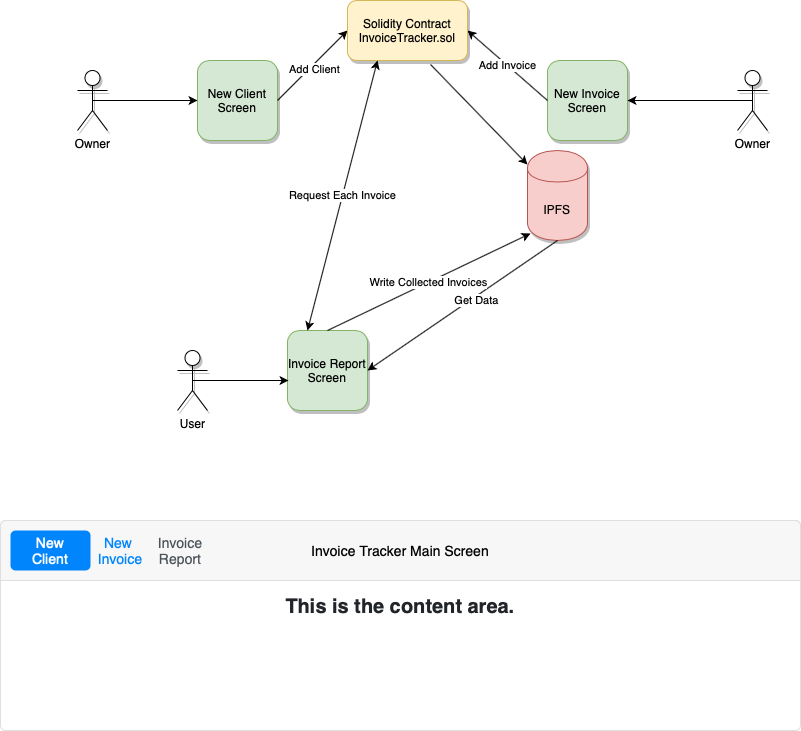

The diagram above was exported from draw.io. Its source (the exported page's mxGraphModel, read from the mxfile embedded in the PNG):
<mxGraphModel dx="1150" dy="839" grid="1" gridSize="10" guides="1" tooltips="1" connect="1" arrows="1" fold="1" page="1" pageScale="1" pageWidth="826" pageHeight="1169" background="#ffffff" math="0" shadow="0">
  <root>
    <mxCell id="0" />
    <mxCell id="1" parent="0" />
    <mxCell id="JqfNwFOw2GnDh2I8mXnk-96" value="IPFS" style="shape=cylinder;whiteSpace=wrap;html=1;boundedLbl=1;backgroundOutline=1;shadow=1;fillColor=#f8cecc;strokeColor=#b85450;" vertex="1" parent="1">
      <mxGeometry x="540" y="200" width="60" height="90" as="geometry" />
    </mxCell>
    <mxCell id="JqfNwFOw2GnDh2I8mXnk-97" value="New Client Screen" style="whiteSpace=wrap;html=1;aspect=fixed;rounded=1;fillColor=#d5e8d4;strokeColor=#82b366;glass=0;shadow=1;comic=0;" vertex="1" parent="1">
      <mxGeometry x="210" y="110" width="80" height="80" as="geometry" />
    </mxCell>
    <mxCell id="JqfNwFOw2GnDh2I8mXnk-98" value="New Invoice Screen" style="whiteSpace=wrap;html=1;aspect=fixed;rounded=1;fillColor=#d5e8d4;strokeColor=#82b366;shadow=1;" vertex="1" parent="1">
      <mxGeometry x="560" y="110" width="80" height="80" as="geometry" />
    </mxCell>
    <mxCell id="JqfNwFOw2GnDh2I8mXnk-99" value="Invoice Report Screen" style="whiteSpace=wrap;html=1;aspect=fixed;rounded=1;shadow=1;glass=0;comic=0;fillColor=#d5e8d4;strokeColor=#82b366;" vertex="1" parent="1">
      <mxGeometry x="300" y="380" width="80" height="80" as="geometry" />
    </mxCell>
    <mxCell id="JqfNwFOw2GnDh2I8mXnk-115" style="edgeStyle=orthogonalEdgeStyle;rounded=0;orthogonalLoop=1;jettySize=auto;html=1;exitX=0.5;exitY=0.5;exitDx=0;exitDy=0;exitPerimeter=0;entryX=0;entryY=0.5;entryDx=0;entryDy=0;" edge="1" parent="1" source="JqfNwFOw2GnDh2I8mXnk-100" target="JqfNwFOw2GnDh2I8mXnk-97">
      <mxGeometry relative="1" as="geometry" />
    </mxCell>
    <mxCell id="JqfNwFOw2GnDh2I8mXnk-100" value="Owner" style="shape=umlActor;verticalLabelPosition=bottom;labelBackgroundColor=#ffffff;verticalAlign=top;html=1;outlineConnect=0;rounded=1;shadow=1;glass=0;comic=0;" vertex="1" parent="1">
      <mxGeometry x="90" y="120" width="30" height="60" as="geometry" />
    </mxCell>
    <mxCell id="JqfNwFOw2GnDh2I8mXnk-116" style="edgeStyle=orthogonalEdgeStyle;rounded=0;orthogonalLoop=1;jettySize=auto;html=1;exitX=0.5;exitY=0.5;exitDx=0;exitDy=0;exitPerimeter=0;entryX=1;entryY=0.5;entryDx=0;entryDy=0;" edge="1" parent="1" source="JqfNwFOw2GnDh2I8mXnk-101" target="JqfNwFOw2GnDh2I8mXnk-98">
      <mxGeometry relative="1" as="geometry" />
    </mxCell>
    <mxCell id="JqfNwFOw2GnDh2I8mXnk-101" value="Owner" style="shape=umlActor;verticalLabelPosition=bottom;labelBackgroundColor=#ffffff;verticalAlign=top;html=1;outlineConnect=0;rounded=1;shadow=1;glass=0;comic=0;" vertex="1" parent="1">
      <mxGeometry x="750" y="120" width="30" height="60" as="geometry" />
    </mxCell>
    <mxCell id="JqfNwFOw2GnDh2I8mXnk-114" style="edgeStyle=orthogonalEdgeStyle;rounded=0;orthogonalLoop=1;jettySize=auto;html=1;exitX=0.5;exitY=0.5;exitDx=0;exitDy=0;exitPerimeter=0;entryX=0.013;entryY=0.625;entryDx=0;entryDy=0;entryPerimeter=0;" edge="1" parent="1" source="JqfNwFOw2GnDh2I8mXnk-104" target="JqfNwFOw2GnDh2I8mXnk-99">
      <mxGeometry relative="1" as="geometry" />
    </mxCell>
    <mxCell id="JqfNwFOw2GnDh2I8mXnk-104" value="User" style="shape=umlActor;verticalLabelPosition=bottom;labelBackgroundColor=#ffffff;verticalAlign=top;html=1;outlineConnect=0;rounded=1;shadow=1;glass=0;comic=0;" vertex="1" parent="1">
      <mxGeometry x="190" y="400" width="30" height="60" as="geometry" />
    </mxCell>
    <mxCell id="JqfNwFOw2GnDh2I8mXnk-119" value="" style="endArrow=classic;html=1;entryX=0;entryY=0.5;entryDx=0;entryDy=0;exitX=1;exitY=0.5;exitDx=0;exitDy=0;" edge="1" parent="1" source="JqfNwFOw2GnDh2I8mXnk-97" target="JqfNwFOw2GnDh2I8mXnk-148">
      <mxGeometry width="50" height="50" relative="1" as="geometry">
        <mxPoint x="320" y="200" as="sourcePoint" />
        <mxPoint x="370" y="150" as="targetPoint" />
      </mxGeometry>
    </mxCell>
    <mxCell id="JqfNwFOw2GnDh2I8mXnk-153" value="Add Client" style="edgeLabel;html=1;align=center;verticalAlign=middle;resizable=0;points=[];" vertex="1" connectable="0" parent="JqfNwFOw2GnDh2I8mXnk-119">
      <mxGeometry x="-0.0429" y="-4" relative="1" as="geometry">
        <mxPoint y="-1" as="offset" />
      </mxGeometry>
    </mxCell>
    <mxCell id="JqfNwFOw2GnDh2I8mXnk-121" value="Add Invoice" style="endArrow=classic;html=1;entryX=1;entryY=0.5;entryDx=0;entryDy=0;exitX=0;exitY=0.5;exitDx=0;exitDy=0;" edge="1" parent="1" source="JqfNwFOw2GnDh2I8mXnk-98" target="JqfNwFOw2GnDh2I8mXnk-148">
      <mxGeometry width="50" height="50" relative="1" as="geometry">
        <mxPoint x="480" y="200" as="sourcePoint" />
        <mxPoint x="530" y="150" as="targetPoint" />
      </mxGeometry>
    </mxCell>
    <mxCell id="JqfNwFOw2GnDh2I8mXnk-141" value="" style="html=1;shadow=0;dashed=0;shape=mxgraph.bootstrap.rrect;rSize=5;strokeColor=#DFDFDF;html=1;whiteSpace=wrap;fillColor=#FFFFFF;fontColor=#000000;rounded=1;glass=0;comic=0;" vertex="1" parent="1">
      <mxGeometry x="13" y="570" width="800" height="210" as="geometry" />
    </mxCell>
    <mxCell id="JqfNwFOw2GnDh2I8mXnk-142" value="Invoice Tracker Main Screen" style="html=1;shadow=0;dashed=0;shape=mxgraph.bootstrap.topButton;strokeColor=inherit;fillColor=#F7F7F7;rSize=5;perimeter=none;whiteSpace=wrap;resizeWidth=1;align=center;spacing=20;fontSize=14;" vertex="1" parent="JqfNwFOw2GnDh2I8mXnk-141">
      <mxGeometry width="800" height="60" relative="1" as="geometry" />
    </mxCell>
    <mxCell id="JqfNwFOw2GnDh2I8mXnk-143" value="New Client" style="html=1;shadow=0;dashed=0;shape=mxgraph.bootstrap.rrect;arcSize=5;strokeColor=none;fillColor=#0085FC;rSize=5;perimeter=none;whiteSpace=wrap;resizeWidth=1;align=center;spacing=20;fontSize=14;fontColor=#ffffff;" vertex="1" parent="JqfNwFOw2GnDh2I8mXnk-141">
      <mxGeometry width="80" height="40" relative="1" as="geometry">
        <mxPoint x="10" y="10" as="offset" />
      </mxGeometry>
    </mxCell>
    <mxCell id="JqfNwFOw2GnDh2I8mXnk-144" value="New &#10;Invoice" style="strokeColor=none;fillColor=none;rSize=5;perimeter=none;whiteSpace=wrap;resizeWidth=1;align=center;spacing=20;fontSize=14;fontColor=#0085FC;" vertex="1" parent="JqfNwFOw2GnDh2I8mXnk-141">
      <mxGeometry width="50" height="40" relative="1" as="geometry">
        <mxPoint x="95" y="10" as="offset" />
      </mxGeometry>
    </mxCell>
    <mxCell id="JqfNwFOw2GnDh2I8mXnk-145" value="Invoice Report" style="strokeColor=none;fillColor=none;rSize=5;perimeter=none;whiteSpace=wrap;resizeWidth=1;align=center;spacing=20;fontSize=14;fontColor=#0085FC;fontColor=#4B5259;" vertex="1" parent="JqfNwFOw2GnDh2I8mXnk-141">
      <mxGeometry width="60" height="40" relative="1" as="geometry">
        <mxPoint x="150" y="10" as="offset" />
      </mxGeometry>
    </mxCell>
    <mxCell id="JqfNwFOw2GnDh2I8mXnk-146" value="&lt;span style=&quot;font-size: 20px&quot;&gt;&lt;b&gt;This is the content area.&lt;/b&gt;&lt;/span&gt;" style="perimeter=none;html=1;whiteSpace=wrap;fillColor=none;strokeColor=none;resizeWidth=1;verticalAlign=top;align=center;spacing=20;spacingTop=-10;fontSize=14;fontColor=#212529" vertex="1" parent="JqfNwFOw2GnDh2I8mXnk-141">
      <mxGeometry width="800" height="120" relative="1" as="geometry">
        <mxPoint y="60" as="offset" />
      </mxGeometry>
    </mxCell>
    <mxCell id="JqfNwFOw2GnDh2I8mXnk-148" value="Solidity Contract&lt;br&gt;InvoiceTracker.sol" style="rounded=1;whiteSpace=wrap;html=1;shadow=1;glass=0;comic=0;fillColor=#fff2cc;strokeColor=#d6b656;" vertex="1" parent="1">
      <mxGeometry x="360" y="50" width="120" height="60" as="geometry" />
    </mxCell>
    <mxCell id="JqfNwFOw2GnDh2I8mXnk-150" value="" style="endArrow=classic;html=1;exitX=0.692;exitY=1.067;exitDx=0;exitDy=0;exitPerimeter=0;" edge="1" parent="1" source="JqfNwFOw2GnDh2I8mXnk-148" target="JqfNwFOw2GnDh2I8mXnk-96">
      <mxGeometry width="50" height="50" relative="1" as="geometry">
        <mxPoint x="430" y="175" as="sourcePoint" />
        <mxPoint x="480" y="125" as="targetPoint" />
      </mxGeometry>
    </mxCell>
    <mxCell id="JqfNwFOw2GnDh2I8mXnk-151" value="" style="endArrow=classic;html=1;exitX=0.5;exitY=1;exitDx=0;exitDy=0;entryX=1;entryY=0.5;entryDx=0;entryDy=0;" edge="1" parent="1" source="JqfNwFOw2GnDh2I8mXnk-96" target="JqfNwFOw2GnDh2I8mXnk-99">
      <mxGeometry width="50" height="50" relative="1" as="geometry">
        <mxPoint x="510" y="460" as="sourcePoint" />
        <mxPoint x="560" y="410" as="targetPoint" />
      </mxGeometry>
    </mxCell>
    <mxCell id="JqfNwFOw2GnDh2I8mXnk-155" value="Get Data" style="edgeLabel;html=1;align=center;verticalAlign=middle;resizable=0;points=[];" vertex="1" connectable="0" parent="JqfNwFOw2GnDh2I8mXnk-151">
      <mxGeometry x="-0.1264" y="3" relative="1" as="geometry">
        <mxPoint as="offset" />
      </mxGeometry>
    </mxCell>
    <mxCell id="JqfNwFOw2GnDh2I8mXnk-156" value="Request Each Invoice" style="endArrow=classic;startArrow=classic;html=1;entryX=0.25;entryY=1;entryDx=0;entryDy=0;exitX=0.25;exitY=0;exitDx=0;exitDy=0;" edge="1" parent="1" source="JqfNwFOw2GnDh2I8mXnk-99" target="JqfNwFOw2GnDh2I8mXnk-148">
      <mxGeometry width="50" height="50" relative="1" as="geometry">
        <mxPoint x="340" y="250" as="sourcePoint" />
        <mxPoint x="390" y="200" as="targetPoint" />
      </mxGeometry>
    </mxCell>
    <mxCell id="JqfNwFOw2GnDh2I8mXnk-157" value="Write Collected Invoices" style="endArrow=classic;html=1;entryX=0.05;entryY=0.922;entryDx=0;entryDy=0;entryPerimeter=0;exitX=0.5;exitY=0;exitDx=0;exitDy=0;" edge="1" parent="1" source="JqfNwFOw2GnDh2I8mXnk-99" target="JqfNwFOw2GnDh2I8mXnk-96">
      <mxGeometry width="50" height="50" relative="1" as="geometry">
        <mxPoint x="420" y="330" as="sourcePoint" />
        <mxPoint x="470" y="280" as="targetPoint" />
      </mxGeometry>
    </mxCell>
  </root>
</mxGraphModel>